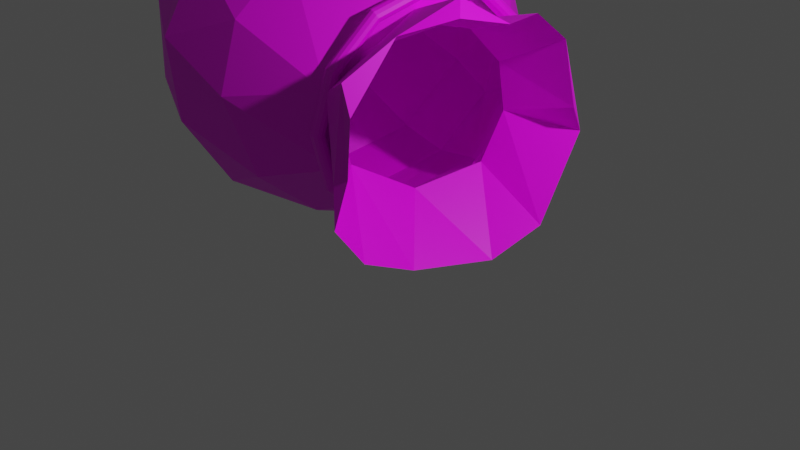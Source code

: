 # Source: sack.blend  (saved by Blender 3.3.6; exported with 4.5.12 LTS)
import bpy
from mathutils import Matrix  # noqa: F401  (used for matrix-valued properties, if any)

bpy.ops.wm.read_factory_settings(use_empty=True)
scene = bpy.context.scene
scene.name = 'Scene'

# ---- collections
col_collection = bpy.data.collections.new('Collection'); scene.collection.children.link(col_collection)

# ---- images (referenced by path relative to the original .blend; pixels are not part of the script)
import os
ASSET_DIR = os.environ.get("B2B_ASSET_DIR", "")  # directory of the original .blend (textures are referenced by path, not embedded)
HERE = os.path.dirname(os.path.abspath(__file__))  # packed textures are extracted next to this script under _unpacked/

def load_image(name, relpath, width, height, colorspace="sRGB"):
    """Load a texture the original file referenced (path relative to the .blend, or extracted next to this script)."""
    p = next((c for c in (os.path.join(HERE, relpath), os.path.join(ASSET_DIR, relpath)) if relpath and os.path.exists(c)), "")
    if p:
        img = bpy.data.images.load(p, check_existing=True)
        img.name = name
    else:  # same state as the original file: an image datablock whose file is absent (Cycles renders it pink)
        img = bpy.data.images.new(name, width, height)
        img.source = "FILE"
        img.filepath = "//" + (relpath or name)
    img.colorspace_settings.name = colorspace
    return img
img_lightbrown_png = load_image('lightBrown.png', 'lightBrown.png', 1024, 1024, 'sRGB')
img_wall_png = load_image('wall.png', 'wall.png', 1024, 1024, 'sRGB')

# ---- materials (node trees are filled in below, after node groups)
mat_material_001 = bpy.data.materials.new('Material.001')
mat_material_001.use_transparent_shadow = False
mat_material_002 = bpy.data.materials.new('Material.002')
mat_material_002.use_transparent_shadow = False

# ---- material node trees
mat_material_001.use_nodes = True; mat_material_001.node_tree.nodes.clear()
_N = mat_material_001.node_tree.nodes; _L = mat_material_001.node_tree.links
n0 = _N.new('ShaderNodeBsdfPrincipled'); n0.name = 'Principled BSDF'; n0.location = (10, 300)
n0.distribution = 'GGX'
n0.subsurface_method = 'RANDOM_WALK_SKIN'
n0.inputs[3].default_value = 1.45
n0.inputs[27].default_value = (0.0, 0.0, 0.0, 1.0)
n0.inputs[28].default_value = 1.0
n1 = _N.new('ShaderNodeOutputMaterial'); n1.name = 'Material Output'; n1.location = (300, 300)
n2 = _N.new('ShaderNodeTexImage'); n2.name = 'Image Texture'; n2.location = (-389, 107)
n2.image = img_lightbrown_png
_L.new(n0.outputs[0], n1.inputs[0])
_L.new(n2.outputs[0], n0.inputs[0])
n1.is_active_output = True
mat_material_002.use_nodes = True; mat_material_002.node_tree.nodes.clear()
_N = mat_material_002.node_tree.nodes; _L = mat_material_002.node_tree.links
n0 = _N.new('ShaderNodeBsdfPrincipled'); n0.name = 'Principled BSDF'; n0.location = (10, 300)
n0.distribution = 'GGX'
n0.subsurface_method = 'RANDOM_WALK_SKIN'
n0.inputs[3].default_value = 1.45
n0.inputs[27].default_value = (0.0, 0.0, 0.0, 1.0)
n0.inputs[28].default_value = 1.0
n1 = _N.new('ShaderNodeOutputMaterial'); n1.name = 'Material Output'; n1.location = (300, 300)
n2 = _N.new('ShaderNodeTexImage'); n2.name = 'Image Texture'; n2.location = (-320, 125)
n2.image = img_wall_png
_L.new(n0.outputs[0], n1.inputs[0])
_L.new(n2.outputs[0], n0.inputs[0])
n1.is_active_output = True

# ---- world
world_world = bpy.data.worlds.new('World'); scene.world = world_world
world_world.use_nodes = True; world_world.node_tree.nodes.clear()
_N = world_world.node_tree.nodes; _L = world_world.node_tree.links
n0 = _N.new('ShaderNodeOutputWorld'); n0.name = 'World Output'; n0.location = (300, 300)
n1 = _N.new('ShaderNodeBackground'); n1.name = 'Background'; n1.location = (10, 300)
n1.inputs[0].default_value = (0.05088, 0.05088, 0.05088, 1.0)
_L.new(n1.outputs[0], n0.inputs[0])
n0.is_active_output = True
world_world.color = (0.05088, 0.05088, 0.05088)
world_world.use_sun_shadow = False
world_world.sun_shadow_jitter_overblur = 0.0

# ---- cameras
cam_camera = bpy.data.cameras.new('Camera')
cam_camera.clip_end = 100.0
cam_camera.ortho_scale = 7.314

# ---- lights
light_light = bpy.data.lights.new('Light', 'POINT')
light_light.transmission_factor = 0.0
light_light.energy = 1000.0
light_light.shadow_soft_size = 0.1
light_light.shadow_maximum_resolution = 0.006
light_light.use_absolute_resolution = True

# ---- meshes
me_cylinder = bpy.data.meshes.new('Cylinder')
me_cylinder.from_pydata([(2.542e-09, 0.79, -0.9978), (-6.877e-09, 1.264, 0.9849), (0.1541, 0.7748, -0.9824), (0.2465, 1.239, 0.9849), (0.3023, 0.7299, -0.9824), (0.4836, 1.168, 0.9849), (0.4389, 0.6569, -0.9824), (0.7021, 1.051, 0.9849), (0.5586, 0.5586, -0.9824), (0.8936, 0.8936, 0.9849), (0.6569, 0.4389, -0.9824), (1.051, 0.7021, 0.9849), (0.7299, 0.3023, -0.9824), (1.168, 0.4836, 0.9849), (0.7748, 0.1541, -0.9824), (1.239, 0.2465, 0.9849), (0.79, 3.129e-09, -0.9824), (1.264, -3.93e-09, 0.9849), (0.7748, -0.1541, -0.9824), (1.239, -0.2465, 0.9849), (0.7299, -0.3023, -0.9824), (1.168, -0.4836, 0.9849), (0.6569, -0.4389, -0.9824), (1.051, -0.7021, 0.9849), (0.5586, -0.5586, -0.9824), (0.8936, -0.8936, 0.9849), (0.4389, -0.6569, -0.9824), (0.7021, -1.051, 0.9849), (0.3023, -0.7299, -0.9824), (0.4836, -1.168, 0.9849), (0.1541, -0.7748, -0.9824), (0.2465, -1.239, 0.9849), (2.542e-09, -0.79, -0.9824), (-6.877e-09, -1.264, 0.9849), (-0.1541, -0.7748, -0.9824), (-0.2465, -1.239, 0.9849), (-0.3023, -0.7299, -0.9978), (-0.4836, -1.168, 0.9849), (-0.4389, -0.6569, -0.9978), (-0.7021, -1.051, 0.9849), (-0.5586, -0.5586, -0.9978), (-0.8936, -0.8936, 0.9849), (-0.6569, -0.4389, -0.9978), (-1.051, -0.7021, 0.9849), (-0.7299, -0.3023, -0.9978), (-1.168, -0.4836, 0.9849), (-0.7748, -0.1541, -0.9978), (-1.239, -0.2465, 0.9849), (-0.79, 3.129e-09, -0.9978), (-1.264, -3.93e-09, 0.9849), (-0.7748, 0.1541, -0.9978), (-1.239, 0.2465, 0.9849), (-0.7299, 0.3023, -0.9978), (-1.168, 0.4836, 0.9849), (-0.6569, 0.4389, -0.9978), (-1.051, 0.7021, 0.9849), (-0.5586, 0.5586, -0.9978), (-0.8936, 0.8936, 0.9849), (-0.4389, 0.6569, -0.9978), (-0.7021, 1.051, 0.9849), (-0.3023, 0.7299, -0.9978), (-0.4836, 1.168, 0.9849), (-0.1541, 0.7748, -0.9978), (-0.2465, 1.239, 0.9849), (-2.932e-09, 1.242, -0.6016), (-5.587e-09, 1.461, -0.2014), (-5.219e-09, 1.431, 0.2003), (1.175e-09, 0.9149, 0.5996), (0.1785, 0.8973, 0.5922), (0.2792, 1.404, 0.1985), (0.2851, 1.433, -0.1931), (0.2423, 1.218, -0.586), (0.3501, 0.8452, 0.5922), (0.5477, 1.322, 0.1985), (0.5593, 1.35, -0.1931), (0.4754, 1.148, -0.586), (0.5083, 0.7607, 0.5922), (0.7951, 1.19, 0.1985), (0.812, 1.215, -0.1931), (0.6901, 1.033, -0.586), (0.6469, 0.6469, 0.5922), (1.012, 1.012, 0.1985), (1.033, 1.033, -0.1931), (0.8784, 0.8784, -0.586), (0.7607, 0.5083, 0.5922), (1.19, 0.7951, 0.1985), (1.215, 0.812, -0.1931), (1.033, 0.6901, -0.586), (0.8452, 0.3501, 0.5922), (1.322, 0.5477, 0.1985), (1.35, 0.5593, -0.1931), (1.148, 0.4754, -0.586), (0.8973, 0.1785, 0.5922), (1.404, 0.2792, 0.1985), (1.433, 0.2851, -0.1931), (1.218, 0.2423, -0.586), (0.9149, -1.037e-09, 0.5922), (1.431, -6.424e-09, 0.1985), (1.461, -6.877e-09, -0.1931), (1.242, -3.609e-09, -0.586), (0.8973, -0.1785, 0.5922), (1.404, -0.2792, 0.1985), (1.433, -0.2851, -0.1931), (1.218, -0.2423, -0.586), (0.8452, -0.3501, 0.5922), (1.322, -0.5477, 0.1985), (1.35, -0.5593, -0.1931), (1.148, -0.4754, -0.586), (0.7607, -0.5083, 0.5922), (1.19, -0.7951, 0.1985), (1.215, -0.812, -0.1931), (1.033, -0.6901, -0.586), (0.6469, -0.6469, 0.5922), (1.012, -1.012, 0.1985), (1.033, -1.033, -0.1931), (0.8784, -0.8784, -0.586), (0.5083, -0.7607, 0.5922), (0.7951, -1.19, 0.1985), (0.812, -1.215, -0.1931), (0.6901, -1.033, -0.586), (0.3501, -0.8452, 0.5922), (0.5477, -1.322, 0.1985), (0.5593, -1.35, -0.1931), (0.4754, -1.148, -0.586), (0.1785, -0.8973, 0.5922), (0.2792, -1.404, 0.1985), (0.2851, -1.433, -0.1931), (0.2423, -1.218, -0.586), (1.175e-09, -0.9149, 0.5922), (-5.219e-09, -1.431, 0.1985), (-5.587e-09, -1.461, -0.1931), (-2.932e-09, -1.242, -0.586), (-0.1785, -0.8973, 0.5922), (-0.2792, -1.404, 0.1985), (-0.2851, -1.433, -0.1931), (-0.2423, -1.218, -0.586), (-0.3501, -0.8452, 0.5996), (-0.5477, -1.322, 0.2003), (-0.5593, -1.35, -0.2014), (-0.4754, -1.148, -0.6016), (-0.5083, -0.7607, 0.5996), (-0.7951, -1.19, 0.2003), (-0.812, -1.215, -0.2014), (-0.6901, -1.033, -0.6016), (-0.6469, -0.6469, 0.5996), (-1.012, -1.012, 0.2003), (-1.033, -1.033, -0.2014), (-0.8784, -0.8784, -0.6016), (-0.7607, -0.5083, 0.5996), (-1.19, -0.7951, 0.2003), (-1.215, -0.812, -0.2014), (-1.033, -0.6901, -0.6016), (-0.8452, -0.3501, 0.5996), (-1.322, -0.5477, 0.2003), (-1.35, -0.5593, -0.2014), (-1.148, -0.4754, -0.6016), (-0.8973, -0.1785, 0.5996), (-1.404, -0.2792, 0.2003), (-1.433, -0.2851, -0.2014), (-1.218, -0.2423, -0.6016), (-0.9149, -1.037e-09, 0.5996), (-1.431, -6.424e-09, 0.2003), (-1.461, -6.877e-09, -0.2014), (-1.242, -3.609e-09, -0.6016), (-0.8973, 0.1785, 0.5996), (-1.404, 0.2792, 0.2003), (-1.433, 0.2851, -0.2014), (-1.218, 0.2423, -0.6016), (-0.8452, 0.3501, 0.5996), (-1.322, 0.5477, 0.2003), (-1.35, 0.5593, -0.2014), (-1.148, 0.4754, -0.6016), (-0.7607, 0.5083, 0.5996), (-1.19, 0.7951, 0.2003), (-1.215, 0.812, -0.2014), (-1.033, 0.6901, -0.6016), (-0.6469, 0.6469, 0.5996), (-1.012, 1.012, 0.2003), (-1.033, 1.033, -0.2014), (-0.8784, 0.8784, -0.6016), (-0.5083, 0.7607, 0.5996), (-0.7951, 1.19, 0.2003), (-0.812, 1.215, -0.2014), (-0.6901, 1.033, -0.6016), (-0.3501, 0.8452, 0.5996), (-0.5477, 1.322, 0.2003), (-0.5593, 1.35, -0.2014), (-0.4754, 1.148, -0.6016), (-0.1785, 0.8973, 0.5996), (-0.2792, 1.404, 0.2003), (-0.2851, 1.433, -0.2014), (-0.2423, 1.218, -0.6016)], [], [(67, 1, 3, 68), (68, 3, 5, 72), (72, 5, 7, 76), (76, 7, 9, 80), (80, 9, 11, 84), (84, 11, 13, 88), (88, 13, 15, 92), (92, 15, 17, 96), (96, 17, 19, 100), (100, 19, 21, 104), (104, 21, 23, 108), (108, 23, 25, 112), (112, 25, 27, 116), (116, 27, 29, 120), (120, 29, 31, 124), (124, 31, 33, 128), (128, 33, 35, 132), (132, 35, 37, 136), (136, 37, 39, 140), (140, 39, 41, 144), (144, 41, 43, 148), (148, 43, 45, 152), (152, 45, 47, 156), (156, 47, 49, 160), (160, 49, 51, 164), (164, 51, 53, 168), (168, 53, 55, 172), (172, 55, 57, 176), (176, 57, 59, 180), (180, 59, 61, 184), (3, 1, 63, 61, 59, 57, 55, 53, 51, 49, 47, 45, 43, 41, 39, 37, 35, 33, 31, 29, 27, 25, 23, 21, 19, 17, 15, 13, 11, 9, 7, 5), (184, 61, 63, 188), (188, 63, 1, 67), (0, 2, 4, 6, 8, 10, 12, 14, 16, 18, 20, 22, 24, 26, 28, 30, 32, 34, 36, 38, 40, 42, 44, 46, 48, 50, 52, 54, 56, 58, 60, 62), (62, 191, 64, 0), (191, 190, 65, 64), (190, 189, 66, 65), (189, 188, 67, 66), (60, 187, 191, 62), (187, 186, 190, 191), (186, 185, 189, 190), (185, 184, 188, 189), (58, 183, 187, 60), (183, 182, 186, 187), (182, 181, 185, 186), (181, 180, 184, 185), (56, 179, 183, 58), (179, 178, 182, 183), (178, 177, 181, 182), (177, 176, 180, 181), (54, 175, 179, 56), (175, 174, 178, 179), (174, 173, 177, 178), (173, 172, 176, 177), (52, 171, 175, 54), (171, 170, 174, 175), (170, 169, 173, 174), (169, 168, 172, 173), (50, 167, 171, 52), (167, 166, 170, 171), (166, 165, 169, 170), (165, 164, 168, 169), (48, 163, 167, 50), (163, 162, 166, 167), (162, 161, 165, 166), (161, 160, 164, 165), (46, 159, 163, 48), (159, 158, 162, 163), (158, 157, 161, 162), (157, 156, 160, 161), (44, 155, 159, 46), (155, 154, 158, 159), (154, 153, 157, 158), (153, 152, 156, 157), (42, 151, 155, 44), (151, 150, 154, 155), (150, 149, 153, 154), (149, 148, 152, 153), (40, 147, 151, 42), (147, 146, 150, 151), (146, 145, 149, 150), (145, 144, 148, 149), (38, 143, 147, 40), (143, 142, 146, 147), (142, 141, 145, 146), (141, 140, 144, 145), (36, 139, 143, 38), (139, 138, 142, 143), (138, 137, 141, 142), (137, 136, 140, 141), (34, 135, 139, 36), (135, 134, 138, 139), (134, 133, 137, 138), (133, 132, 136, 137), (32, 131, 135, 34), (131, 130, 134, 135), (130, 129, 133, 134), (129, 128, 132, 133), (30, 127, 131, 32), (127, 126, 130, 131), (126, 125, 129, 130), (125, 124, 128, 129), (28, 123, 127, 30), (123, 122, 126, 127), (122, 121, 125, 126), (121, 120, 124, 125), (26, 119, 123, 28), (119, 118, 122, 123), (118, 117, 121, 122), (117, 116, 120, 121), (24, 115, 119, 26), (115, 114, 118, 119), (114, 113, 117, 118), (113, 112, 116, 117), (22, 111, 115, 24), (111, 110, 114, 115), (110, 109, 113, 114), (109, 108, 112, 113), (20, 107, 111, 22), (107, 106, 110, 111), (106, 105, 109, 110), (105, 104, 108, 109), (18, 103, 107, 20), (103, 102, 106, 107), (102, 101, 105, 106), (101, 100, 104, 105), (16, 99, 103, 18), (99, 98, 102, 103), (98, 97, 101, 102), (97, 96, 100, 101), (14, 95, 99, 16), (95, 94, 98, 99), (94, 93, 97, 98), (93, 92, 96, 97), (12, 91, 95, 14), (91, 90, 94, 95), (90, 89, 93, 94), (89, 88, 92, 93), (10, 87, 91, 12), (87, 86, 90, 91), (86, 85, 89, 90), (85, 84, 88, 89), (8, 83, 87, 10), (83, 82, 86, 87), (82, 81, 85, 86), (81, 80, 84, 85), (6, 79, 83, 8), (79, 78, 82, 83), (78, 77, 81, 82), (77, 76, 80, 81), (4, 75, 79, 6), (75, 74, 78, 79), (74, 73, 77, 78), (73, 72, 76, 77), (2, 71, 75, 4), (71, 70, 74, 75), (70, 69, 73, 74), (69, 68, 72, 73), (0, 64, 71, 2), (64, 65, 70, 71), (65, 66, 69, 70), (66, 67, 68, 69)])
_uv = me_cylinder.uv_layers.new(name='UVMap')
_uv.uv.foreach_set('vector', [1.0, 0.9, 1.0, 1.0, 0.9688, 1.0, 0.9688, 0.9, 0.9688, 0.9, 0.9688, 1.0, 0.9375, 1.0, 0.9375, 0.9, 0.9375, 0.9, 0.9375, 1.0, 0.9062, 1.0, 0.9062, 0.9, 0.9062, 0.9, 0.9062, 1.0, 0.875, 1.0, 0.875, 0.9, 0.875, 0.9, 0.875, 1.0, 0.8438, 1.0, 0.8438, 0.9, 0.8438, 0.9, 0.8438, 1.0, 0.8125, 1.0, 0.8125, 0.9, 0.8125, 0.9, 0.8125, 1.0, 0.7812, 1.0, 0.7812, 0.9, 0.7812, 0.9, 0.7812, 1.0, 0.75, 1.0, 0.75, 0.9, 0.75, 0.9, 0.75, 1.0, 0.7188, 1.0, 0.7188, 0.9, 0.7188, 0.9, 0.7188, 1.0, 0.6875, 1.0, 0.6875, 0.9, 0.6875, 0.9, 0.6875, 1.0, 0.6562, 1.0, 0.6563, 0.9, 0.6563, 0.9, 0.6562, 1.0, 0.625, 1.0, 0.625, 0.9, 0.625, 0.9, 0.625, 1.0, 0.5938, 1.0, 0.5938, 0.9, 0.5938, 0.9, 0.5938, 1.0, 0.5625, 1.0, 0.5625, 0.9, 0.5625, 0.9, 0.5625, 1.0, 0.5312, 1.0, 0.5312, 0.9, 0.5312, 0.9, 0.5312, 1.0, 0.5, 1.0, 0.5, 0.9, 0.5, 0.9, 0.5, 1.0, 0.4688, 1.0, 0.4688, 0.9, 0.4688, 0.9, 0.4688, 1.0, 0.4375, 1.0, 0.4375, 0.9, 0.4375, 0.9, 0.4375, 1.0, 0.4062, 1.0, 0.4063, 0.9, 0.4063, 0.9, 0.4062, 1.0, 0.375, 1.0, 0.375, 0.9, 0.375, 0.9, 0.375, 1.0, 0.3438, 1.0, 0.3438, 0.9, 0.3438, 0.9, 0.3438, 1.0, 0.3125, 1.0, 0.3125, 0.9, 0.3125, 0.9, 0.3125, 1.0, 0.2812, 1.0, 0.2812, 0.9, 0.2812, 0.9, 0.2812, 1.0, 0.25, 1.0, 0.25, 0.9, 0.25, 0.9, 0.25, 1.0, 0.2188, 1.0, 0.2188, 0.9, 0.2188, 0.9, 0.2188, 1.0, 0.1875, 1.0, 0.1875, 0.9, 0.1875, 0.9, 0.1875, 1.0, 0.1562, 1.0, 0.1562, 0.9, 0.1562, 0.9, 0.1562, 1.0, 0.125, 1.0, 0.125, 0.9, 0.125, 0.9, 0.125, 1.0, 0.09375, 1.0, 0.09375, 0.9, 0.09375, 0.9, 0.09375, 1.0, 0.0625, 1.0, 0.0625, 0.9, 0.2968, 0.4854, 0.25, 0.49, 0.2032, 0.4854, 0.1582, 0.4717, 0.1167, 0.4496, 0.08029, 0.4197, 0.05045, 0.3833, 0.02827, 0.3418, 0.01461, 0.2968, 0.01, 0.25, 0.01461, 0.2032, 0.02827, 0.1582, 0.05045, 0.1167, 0.08029, 0.08029, 0.1167, 0.05045, 0.1582, 0.02827, 0.2032, 0.01461, 0.25, 0.01, 0.2968, 0.01461, 0.3418, 0.02827, 0.3833, 0.05045, 0.4197, 0.08029, 0.4496, 0.1167, 0.4717, 0.1582, 0.4854, 0.2032, 0.49, 0.25, 0.4854, 0.2968, 0.4717, 0.3418, 0.4496, 0.3833, 0.4197, 0.4197, 0.3833, 0.4496, 0.3418, 0.4717, 0.0625, 0.9, 0.0625, 1.0, 0.03125, 1.0, 0.03125, 0.9, 0.03125, 0.9, 0.03125, 1.0, 0.0, 1.0, 0.0, 0.9, 0.75, 0.49, 0.7968, 0.4854, 0.8418, 0.4717, 0.8833, 0.4496, 0.9197, 0.4197, 0.9496, 0.3833, 0.9717, 0.3418, 0.9854, 0.2968, 0.99, 0.25, 0.9854, 0.2032, 0.9717, 0.1582, 0.9496, 0.1167, 0.9197, 0.08029, 0.8833, 0.05045, 0.8418, 0.02827, 0.7968, 0.01461, 0.75, 0.01, 0.7032, 0.01461, 0.6582, 0.02827, 0.6167, 0.05045, 0.5803, 0.08029, 0.5504, 0.1167, 0.5283, 0.1582, 0.5146, 0.2032, 0.51, 0.25, 0.5146, 0.2968, 0.5283, 0.3418, 0.5504, 0.3833, 0.5803, 0.4197, 0.6167, 0.4496, 0.6582, 0.4717, 0.7032, 0.4854, 0.03125, 0.5, 0.03125, 0.6, 0.0, 0.6, 0.0, 0.5, 0.03125, 0.6, 0.03125, 0.7, 0.0, 0.7, 0.0, 0.6, 0.03125, 0.7, 0.03125, 0.8, 0.0, 0.8, 0.0, 0.7, 0.03125, 0.8, 0.03125, 0.9, 0.0, 0.9, 0.0, 0.8, 0.0625, 0.5, 0.0625, 0.6, 0.03125, 0.6, 0.03125, 0.5, 0.0625, 0.6, 0.0625, 0.7, 0.03125, 0.7, 0.03125, 0.6, 0.0625, 0.7, 0.0625, 0.8, 0.03125, 0.8, 0.03125, 0.7, 0.0625, 0.8, 0.0625, 0.9, 0.03125, 0.9, 0.03125, 0.8, 0.09375, 0.5, 0.09375, 0.6, 0.0625, 0.6, 0.0625, 0.5, 0.09375, 0.6, 0.09375, 0.7, 0.0625, 0.7, 0.0625, 0.6, 0.09375, 0.7, 0.09375, 0.8, 0.0625, 0.8, 0.0625, 0.7, 0.09375, 0.8, 0.09375, 0.9, 0.0625, 0.9, 0.0625, 0.8, 0.125, 0.5, 0.125, 0.6, 0.09375, 0.6, 0.09375, 0.5, 0.125, 0.6, 0.125, 0.7, 0.09375, 0.7, 0.09375, 0.6, 0.125, 0.7, 0.125, 0.8, 0.09375, 0.8, 0.09375, 0.7, 0.125, 0.8, 0.125, 0.9, 0.09375, 0.9, 0.09375, 0.8, 0.1562, 0.5, 0.1562, 0.6, 0.125, 0.6, 0.125, 0.5, 0.1562, 0.6, 0.1562, 0.7, 0.125, 0.7, 0.125, 0.6, 0.1562, 0.7, 0.1562, 0.8, 0.125, 0.8, 0.125, 0.7, 0.1562, 0.8, 0.1562, 0.9, 0.125, 0.9, 0.125, 0.8, 0.1875, 0.5, 0.1875, 0.6, 0.1562, 0.6, 0.1562, 0.5, 0.1875, 0.6, 0.1875, 0.7, 0.1562, 0.7, 0.1562, 0.6, 0.1875, 0.7, 0.1875, 0.8, 0.1562, 0.8, 0.1562, 0.7, 0.1875, 0.8, 0.1875, 0.9, 0.1562, 0.9, 0.1562, 0.8, 0.2188, 0.5, 0.2188, 0.6, 0.1875, 0.6, 0.1875, 0.5, 0.2188, 0.6, 0.2188, 0.7, 0.1875, 0.7, 0.1875, 0.6, 0.2188, 0.7, 0.2188, 0.8, 0.1875, 0.8, 0.1875, 0.7, 0.2188, 0.8, 0.2188, 0.9, 0.1875, 0.9, 0.1875, 0.8, 0.25, 0.5, 0.25, 0.6, 0.2188, 0.6, 0.2188, 0.5, 0.25, 0.6, 0.25, 0.7, 0.2188, 0.7, 0.2188, 0.6, 0.25, 0.7, 0.25, 0.8, 0.2188, 0.8, 0.2188, 0.7, 0.25, 0.8, 0.25, 0.9, 0.2188, 0.9, 0.2188, 0.8, 0.2812, 0.5, 0.2812, 0.6, 0.25, 0.6, 0.25, 0.5, 0.2812, 0.6, 0.2812, 0.7, 0.25, 0.7, 0.25, 0.6, 0.2812, 0.7, 0.2812, 0.8, 0.25, 0.8, 0.25, 0.7, 0.2812, 0.8, 0.2812, 0.9, 0.25, 0.9, 0.25, 0.8, 0.3125, 0.5, 0.3125, 0.6, 0.2812, 0.6, 0.2812, 0.5, 0.3125, 0.6, 0.3125, 0.7, 0.2812, 0.7, 0.2812, 0.6, 0.3125, 0.7, 0.3125, 0.8, 0.2812, 0.8, 0.2812, 0.7, 0.3125, 0.8, 0.3125, 0.9, 0.2812, 0.9, 0.2812, 0.8, 0.3438, 0.5, 0.3438, 0.6, 0.3125, 0.6, 0.3125, 0.5, 0.3438, 0.6, 0.3438, 0.7, 0.3125, 0.7, 0.3125, 0.6, 0.3438, 0.7, 0.3438, 0.8, 0.3125, 0.8, 0.3125, 0.7, 0.3438, 0.8, 0.3438, 0.9, 0.3125, 0.9, 0.3125, 0.8, 0.375, 0.5, 0.375, 0.6, 0.3438, 0.6, 0.3438, 0.5, 0.375, 0.6, 0.375, 0.7, 0.3438, 0.7, 0.3438, 0.6, 0.375, 0.7, 0.375, 0.8, 0.3438, 0.8, 0.3438, 0.7, 0.375, 0.8, 0.375, 0.9, 0.3438, 0.9, 0.3438, 0.8, 0.4062, 0.5, 0.4062, 0.6, 0.375, 0.6, 0.375, 0.5, 0.4062, 0.6, 0.4062, 0.7, 0.375, 0.7, 0.375, 0.6, 0.4062, 0.7, 0.4063, 0.8, 0.375, 0.8, 0.375, 0.7, 0.4063, 0.8, 0.4063, 0.9, 0.375, 0.9, 0.375, 0.8, 0.4375, 0.5, 0.4375, 0.6, 0.4062, 0.6, 0.4062, 0.5, 0.4375, 0.6, 0.4375, 0.7, 0.4062, 0.7, 0.4062, 0.6, 0.4375, 0.7, 0.4375, 0.8, 0.4063, 0.8, 0.4062, 0.7, 0.4375, 0.8, 0.4375, 0.9, 0.4063, 0.9, 0.4063, 0.8, 0.4688, 0.5, 0.4688, 0.6, 0.4375, 0.6, 0.4375, 0.5, 0.4688, 0.6, 0.4687, 0.7, 0.4375, 0.7, 0.4375, 0.6, 0.4687, 0.7, 0.4688, 0.8, 0.4375, 0.8, 0.4375, 0.7, 0.4688, 0.8, 0.4688, 0.9, 0.4375, 0.9, 0.4375, 0.8, 0.5, 0.5, 0.5, 0.6, 0.4688, 0.6, 0.4688, 0.5, 0.5, 0.6, 0.5, 0.7, 0.4687, 0.7, 0.4688, 0.6, 0.5, 0.7, 0.5, 0.8, 0.4688, 0.8, 0.4687, 0.7, 0.5, 0.8, 0.5, 0.9, 0.4688, 0.9, 0.4688, 0.8, 0.5312, 0.5, 0.5312, 0.6, 0.5, 0.6, 0.5, 0.5, 0.5312, 0.6, 0.5312, 0.7, 0.5, 0.7, 0.5, 0.6, 0.5312, 0.7, 0.5312, 0.8, 0.5, 0.8, 0.5, 0.7, 0.5312, 0.8, 0.5312, 0.9, 0.5, 0.9, 0.5, 0.8, 0.5625, 0.5, 0.5625, 0.6, 0.5312, 0.6, 0.5312, 0.5, 0.5625, 0.6, 0.5625, 0.7, 0.5312, 0.7, 0.5312, 0.6, 0.5625, 0.7, 0.5625, 0.8, 0.5312, 0.8, 0.5312, 0.7, 0.5625, 0.8, 0.5625, 0.9, 0.5312, 0.9, 0.5312, 0.8, 0.5938, 0.5, 0.5938, 0.6, 0.5625, 0.6, 0.5625, 0.5, 0.5938, 0.6, 0.5938, 0.7, 0.5625, 0.7, 0.5625, 0.6, 0.5938, 0.7, 0.5938, 0.8, 0.5625, 0.8, 0.5625, 0.7, 0.5938, 0.8, 0.5938, 0.9, 0.5625, 0.9, 0.5625, 0.8, 0.625, 0.5, 0.625, 0.6, 0.5938, 0.6, 0.5938, 0.5, 0.625, 0.6, 0.625, 0.7, 0.5938, 0.7, 0.5938, 0.6, 0.625, 0.7, 0.625, 0.8, 0.5938, 0.8, 0.5938, 0.7, 0.625, 0.8, 0.625, 0.9, 0.5938, 0.9, 0.5938, 0.8, 0.6562, 0.5, 0.6562, 0.6, 0.625, 0.6, 0.625, 0.5, 0.6562, 0.6, 0.6562, 0.7, 0.625, 0.7, 0.625, 0.6, 0.6562, 0.7, 0.6563, 0.8, 0.625, 0.8, 0.625, 0.7, 0.6563, 0.8, 0.6563, 0.9, 0.625, 0.9, 0.625, 0.8, 0.6875, 0.5, 0.6875, 0.6, 0.6562, 0.6, 0.6562, 0.5, 0.6875, 0.6, 0.6875, 0.7, 0.6562, 0.7, 0.6562, 0.6, 0.6875, 0.7, 0.6875, 0.8, 0.6563, 0.8, 0.6562, 0.7, 0.6875, 0.8, 0.6875, 0.9, 0.6563, 0.9, 0.6563, 0.8, 0.7188, 0.5, 0.7188, 0.6, 0.6875, 0.6, 0.6875, 0.5, 0.7188, 0.6, 0.7188, 0.7, 0.6875, 0.7, 0.6875, 0.6, 0.7188, 0.7, 0.7188, 0.8, 0.6875, 0.8, 0.6875, 0.7, 0.7188, 0.8, 0.7188, 0.9, 0.6875, 0.9, 0.6875, 0.8, 0.75, 0.5, 0.75, 0.6, 0.7188, 0.6, 0.7188, 0.5, 0.75, 0.6, 0.75, 0.7, 0.7188, 0.7, 0.7188, 0.6, 0.75, 0.7, 0.75, 0.8, 0.7188, 0.8, 0.7188, 0.7, 0.75, 0.8, 0.75, 0.9, 0.7188, 0.9, 0.7188, 0.8, 0.7812, 0.5, 0.7812, 0.6, 0.75, 0.6, 0.75, 0.5, 0.7812, 0.6, 0.7812, 0.7, 0.75, 0.7, 0.75, 0.6, 0.7812, 0.7, 0.7812, 0.8, 0.75, 0.8, 0.75, 0.7, 0.7812, 0.8, 0.7812, 0.9, 0.75, 0.9, 0.75, 0.8, 0.8125, 0.5, 0.8125, 0.6, 0.7812, 0.6, 0.7812, 0.5, 0.8125, 0.6, 0.8125, 0.7, 0.7812, 0.7, 0.7812, 0.6, 0.8125, 0.7, 0.8125, 0.8, 0.7812, 0.8, 0.7812, 0.7, 0.8125, 0.8, 0.8125, 0.9, 0.7812, 0.9, 0.7812, 0.8, 0.8438, 0.5, 0.8438, 0.6, 0.8125, 0.6, 0.8125, 0.5, 0.8438, 0.6, 0.8437, 0.7, 0.8125, 0.7, 0.8125, 0.6, 0.8437, 0.7, 0.8438, 0.8, 0.8125, 0.8, 0.8125, 0.7, 0.8438, 0.8, 0.8438, 0.9, 0.8125, 0.9, 0.8125, 0.8, 0.875, 0.5, 0.875, 0.6, 0.8438, 0.6, 0.8438, 0.5, 0.875, 0.6, 0.875, 0.7, 0.8437, 0.7, 0.8438, 0.6, 0.875, 0.7, 0.875, 0.8, 0.8438, 0.8, 0.8437, 0.7, 0.875, 0.8, 0.875, 0.9, 0.8438, 0.9, 0.8438, 0.8, 0.9062, 0.5, 0.9062, 0.6, 0.875, 0.6, 0.875, 0.5, 0.9062, 0.6, 0.9062, 0.7, 0.875, 0.7, 0.875, 0.6, 0.9062, 0.7, 0.9062, 0.8, 0.875, 0.8, 0.875, 0.7, 0.9062, 0.8, 0.9062, 0.9, 0.875, 0.9, 0.875, 0.8, 0.9375, 0.5, 0.9375, 0.6, 0.9062, 0.6, 0.9062, 0.5, 0.9375, 0.6, 0.9375, 0.7, 0.9062, 0.7, 0.9062, 0.6, 0.9375, 0.7, 0.9375, 0.8, 0.9062, 0.8, 0.9062, 0.7, 0.9375, 0.8, 0.9375, 0.9, 0.9062, 0.9, 0.9062, 0.8, 0.9688, 0.5, 0.9688, 0.6, 0.9375, 0.6, 0.9375, 0.5, 0.9688, 0.6, 0.9688, 0.7, 0.9375, 0.7, 0.9375, 0.6, 0.9688, 0.7, 0.9688, 0.8, 0.9375, 0.8, 0.9375, 0.7, 0.9688, 0.8, 0.9688, 0.9, 0.9375, 0.9, 0.9375, 0.8, 1.0, 0.5, 1.0, 0.6, 0.9688, 0.6, 0.9688, 0.5, 1.0, 0.6, 1.0, 0.7, 0.9688, 0.7, 0.9688, 0.6, 1.0, 0.7, 1.0, 0.8, 0.9688, 0.8, 0.9688, 0.7, 1.0, 0.8, 1.0, 0.9, 0.9688, 0.9, 0.9688, 0.8])
me_cylinder.update()
me_cylinder_001 = bpy.data.meshes.new('Cylinder.001')
me_cylinder_001.from_pydata([(0.0, 1.0, -1.0), (-0.004884, 1.066, 0.9594), (0.1951, 0.9808, -1.0), (0.1902, 1.047, 0.9594), (0.3827, 0.9239, -1.0), (0.4476, 0.9856, 0.898), (0.5556, 0.8315, -1.0), (0.6624, 0.8171, 0.9253), (0.7071, 0.7071, -1.0), (0.78, 0.6632, 0.9513), (0.8315, 0.5556, -1.0), (0.9383, 0.5412, 0.9253), (0.9239, 0.3827, -1.0), (1.031, 0.3683, 0.9253), (0.9808, 0.1951, -1.0), (0.9808, 0.1951, 0.9534), (1.0, 0.0, -1.0), (1.0, 0.0, 0.9534), (0.9808, -0.1951, -1.0), (1.117, -0.1703, 0.9364), (0.9239, -0.3827, -1.0), (1.05, -0.3571, 0.9411), (0.8315, -0.5556, -1.0), (0.9681, -0.5308, 0.9364), (0.7071, -0.7071, -1.0), (0.7071, -0.7071, 0.9534), (0.5556, -0.8315, -1.0), (0.5053, -0.8864, 0.9033), (0.3827, -0.9239, -1.0), (0.3324, -0.9788, 0.9033), (0.1951, -0.9808, -1.0), (0.1916, -1.095, 0.8814), (0.0, -1.0, -1.0), (-0.05026, -1.055, 0.9033), (-0.1951, -0.9808, -1.0), (-0.2454, -1.036, 0.9033), (-0.3827, -0.9239, -1.0), (-0.5142, -1.021, 0.951), (-0.5556, -0.8315, -1.0), (-0.6871, -0.9286, 0.951), (-0.7071, -0.7071, -1.0), (-0.8387, -0.8043, 0.951), (-0.8315, -0.5556, -1.0), (-0.963, -0.6527, 0.951), (-0.9239, -0.3827, -1.0), (-1.03, -0.4298, 0.947), (-0.9808, -0.1951, -1.0), (-1.087, -0.2422, 0.947), (-1.0, 0.0, -1.0), (-1.182, -0.03799, 0.9144), (-0.9808, 0.1951, -1.0), (-1.154, 0.3243, 0.9798), (-0.9239, 0.3827, -1.0), (-1.097, 0.5119, 0.9798), (-0.8315, 0.5556, -1.0), (-1.005, 0.6848, 0.9798), (-0.7071, 0.7071, -1.0), (-0.8803, 0.8363, 0.9798), (-0.5556, 0.8315, -1.0), (-0.5556, 0.8315, 0.9534), (-0.3827, 0.9239, -1.0), (-0.3876, 0.99, 0.9594), (-0.1951, 0.9808, -1.0), (-0.2, 1.047, 0.9594), (2.015e-09, 1.491, -0.6608), (6.779e-10, 1.597, -0.2608), (3.643e-09, 1.353, 0.1392), (-2.794e-09, 0.8068, 0.5832), (0.1574, 0.7913, 0.5832), (0.2639, 1.327, 0.1392), (0.3116, 1.567, -0.2608), (0.2908, 1.462, -0.6608), (0.3088, 0.7454, 0.5832), (0.5176, 1.25, 0.1392), (0.6113, 1.476, -0.2608), (0.5704, 1.377, -0.6608), (0.4483, 0.6709, 0.5832), (0.7515, 1.125, 0.1392), (0.8875, 1.328, -0.2608), (0.8281, 1.239, -0.6608), (0.5705, 0.5705, 0.5832), (0.9565, 0.9565, 0.1392), (1.13, 1.13, -0.2608), (1.054, 1.054, -0.6608), (0.6709, 0.4483, 0.5832), (1.125, 0.7515, 0.1392), (1.328, 0.8875, -0.2608), (1.239, 0.8281, -0.6608), (0.7454, 0.3088, 0.5832), (1.25, 0.5176, 0.1392), (1.421, 0.6102, -0.2893), (1.377, 0.5704, -0.6608), (0.7913, 0.1574, 0.5832), (1.327, 0.2639, 0.1392), (1.512, 0.3105, -0.2893), (1.462, 0.2908, -0.6608), (0.8068, -2.445e-09, 0.5832), (1.353, 3.014e-09, 0.1392), (1.542, -0.001145, -0.2893), (1.491, 4.193e-09, -0.6608), (0.7913, -0.1574, 0.5832), (1.327, -0.2639, 0.1392), (1.567, -0.3116, -0.2608), (1.462, -0.2908, -0.6608), (0.7454, -0.3088, 0.5832), (1.25, -0.5176, 0.1392), (1.476, -0.6113, -0.2608), (1.377, -0.5704, -0.6608), (0.6709, -0.4483, 0.5832), (1.125, -0.7515, 0.1392), (1.328, -0.8875, -0.2608), (1.239, -0.8281, -0.6608), (0.5705, -0.5705, 0.5832), (0.9565, -0.9565, 0.1392), (1.13, -1.13, -0.2608), (1.054, -1.054, -0.6608), (0.4483, -0.6709, 0.5832), (0.7515, -1.125, 0.1392), (0.8875, -1.328, -0.2608), (0.8281, -1.239, -0.6608), (0.3088, -0.7454, 0.5832), (0.5176, -1.25, 0.1392), (0.6113, -1.476, -0.2608), (0.5704, -1.377, -0.6608), (0.1574, -0.7913, 0.5832), (0.2639, -1.327, 0.1392), (0.3116, -1.567, -0.2608), (0.2908, -1.462, -0.6608), (-2.794e-09, -0.8068, 0.5832), (3.643e-09, -1.353, 0.1392), (6.779e-10, -1.597, -0.2608), (2.015e-09, -1.491, -0.6608), (-0.1574, -0.7913, 0.5832), (-0.2639, -1.327, 0.1392), (-0.3116, -1.567, -0.2608), (-0.2908, -1.462, -0.6608), (-0.4403, -0.8426, 0.5809), (-0.5176, -1.25, 0.1392), (-0.6113, -1.476, -0.2608), (-0.5704, -1.377, -0.6608), (-0.4483, -0.6709, 0.5832), (-0.7515, -1.125, 0.1392), (-0.8875, -1.328, -0.2608), (-0.8281, -1.239, -0.6608), (-0.5705, -0.5705, 0.5832), (-0.9565, -0.9565, 0.1392), (-1.13, -1.13, -0.2608), (-1.054, -1.054, -0.6608), (-0.6709, -0.4483, 0.5832), (-1.125, -0.7515, 0.1392), (-1.328, -0.8875, -0.2608), (-1.239, -0.8281, -0.6608), (-0.7454, -0.3088, 0.5832), (-1.25, -0.5176, 0.1392), (-1.476, -0.6113, -0.2608), (-1.377, -0.5704, -0.6608), (-0.7913, -0.1574, 0.5832), (-1.327, -0.2639, 0.1392), (-1.567, -0.3116, -0.2608), (-1.462, -0.2908, -0.6608), (-0.8068, -2.445e-09, 0.5832), (-1.353, 3.014e-09, 0.1392), (-1.597, 1.656e-09, -0.2608), (-1.491, 4.193e-09, -0.6608), (-0.7913, 0.1574, 0.5832), (-1.327, 0.2639, 0.1392), (-1.567, 0.3116, -0.2608), (-1.462, 0.2908, -0.6608), (-0.7454, 0.3088, 0.5832), (-1.25, 0.5176, 0.1392), (-1.476, 0.6113, -0.2608), (-1.377, 0.5704, -0.6608), (-0.6709, 0.4483, 0.5832), (-1.125, 0.7515, 0.1392), (-1.328, 0.8875, -0.2608), (-1.239, 0.8281, -0.6608), (-0.5705, 0.5705, 0.5832), (-0.9565, 0.9565, 0.1392), (-1.13, 1.13, -0.2608), (-1.054, 1.054, -0.6608), (-0.4483, 0.6709, 0.5832), (-0.7515, 1.125, 0.1392), (-0.8875, 1.328, -0.2608), (-0.8281, 1.239, -0.6608), (-0.3088, 0.7454, 0.5832), (-0.5176, 1.25, 0.1392), (-0.6113, 1.476, -0.2608), (-0.5704, 1.377, -0.6608), (-0.1574, 0.7913, 0.5832), (-0.2639, 1.327, 0.1392), (-0.3116, 1.567, -0.2608), (-0.2908, 1.462, -0.6608)], [], [(67, 1, 3, 68), (68, 3, 5, 72), (72, 5, 7, 76), (76, 7, 9, 80), (80, 9, 11, 84), (84, 11, 13, 88), (88, 13, 15, 92), (92, 15, 17, 96), (96, 17, 19, 100), (100, 19, 21, 104), (104, 21, 23, 108), (108, 23, 25, 112), (112, 25, 27, 116), (116, 27, 29, 120), (120, 29, 31, 124), (124, 31, 33, 128), (128, 33, 35, 132), (132, 35, 37, 136), (136, 37, 39, 140), (140, 39, 41, 144), (144, 41, 43, 148), (148, 43, 45, 152), (152, 45, 47, 156), (156, 47, 49, 160), (160, 49, 51, 164), (164, 51, 53, 168), (168, 53, 55, 172), (172, 55, 57, 176), (176, 57, 59, 180), (180, 59, 61, 184), (184, 61, 63, 188), (188, 63, 1, 67), (0, 2, 4, 6, 8, 10, 12, 14, 16, 18, 20, 22, 24, 26, 28, 30, 32, 34, 36, 38, 40, 42, 44, 46, 48, 50, 52, 54, 56, 58, 60, 62), (62, 191, 64, 0), (191, 190, 65, 64), (190, 189, 66, 65), (189, 188, 67, 66), (60, 187, 191, 62), (187, 186, 190, 191), (186, 185, 189, 190), (185, 184, 188, 189), (58, 183, 187, 60), (183, 182, 186, 187), (182, 181, 185, 186), (181, 180, 184, 185), (56, 179, 183, 58), (179, 178, 182, 183), (178, 177, 181, 182), (177, 176, 180, 181), (54, 175, 179, 56), (175, 174, 178, 179), (174, 173, 177, 178), (173, 172, 176, 177), (52, 171, 175, 54), (171, 170, 174, 175), (170, 169, 173, 174), (169, 168, 172, 173), (50, 167, 171, 52), (167, 166, 170, 171), (166, 165, 169, 170), (165, 164, 168, 169), (48, 163, 167, 50), (163, 162, 166, 167), (162, 161, 165, 166), (161, 160, 164, 165), (46, 159, 163, 48), (159, 158, 162, 163), (158, 157, 161, 162), (157, 156, 160, 161), (44, 155, 159, 46), (155, 154, 158, 159), (154, 153, 157, 158), (153, 152, 156, 157), (42, 151, 155, 44), (151, 150, 154, 155), (150, 149, 153, 154), (149, 148, 152, 153), (40, 147, 151, 42), (147, 146, 150, 151), (146, 145, 149, 150), (145, 144, 148, 149), (38, 143, 147, 40), (143, 142, 146, 147), (142, 141, 145, 146), (141, 140, 144, 145), (36, 139, 143, 38), (139, 138, 142, 143), (138, 137, 141, 142), (137, 136, 140, 141), (34, 135, 139, 36), (135, 134, 138, 139), (134, 133, 137, 138), (133, 132, 136, 137), (32, 131, 135, 34), (131, 130, 134, 135), (130, 129, 133, 134), (129, 128, 132, 133), (30, 127, 131, 32), (127, 126, 130, 131), (126, 125, 129, 130), (125, 124, 128, 129), (28, 123, 127, 30), (123, 122, 126, 127), (122, 121, 125, 126), (121, 120, 124, 125), (26, 119, 123, 28), (119, 118, 122, 123), (118, 117, 121, 122), (117, 116, 120, 121), (24, 115, 119, 26), (115, 114, 118, 119), (114, 113, 117, 118), (113, 112, 116, 117), (22, 111, 115, 24), (111, 110, 114, 115), (110, 109, 113, 114), (109, 108, 112, 113), (20, 107, 111, 22), (107, 106, 110, 111), (106, 105, 109, 110), (105, 104, 108, 109), (18, 103, 107, 20), (103, 102, 106, 107), (102, 101, 105, 106), (101, 100, 104, 105), (16, 99, 103, 18), (99, 98, 102, 103), (98, 97, 101, 102), (97, 96, 100, 101), (14, 95, 99, 16), (95, 94, 98, 99), (94, 93, 97, 98), (93, 92, 96, 97), (12, 91, 95, 14), (91, 90, 94, 95), (90, 89, 93, 94), (89, 88, 92, 93), (10, 87, 91, 12), (87, 86, 90, 91), (86, 85, 89, 90), (85, 84, 88, 89), (8, 83, 87, 10), (83, 82, 86, 87), (82, 81, 85, 86), (81, 80, 84, 85), (6, 79, 83, 8), (79, 78, 82, 83), (78, 77, 81, 82), (77, 76, 80, 81), (4, 75, 79, 6), (75, 74, 78, 79), (74, 73, 77, 78), (73, 72, 76, 77), (2, 71, 75, 4), (71, 70, 74, 75), (70, 69, 73, 74), (69, 68, 72, 73), (0, 64, 71, 2), (64, 65, 70, 71), (65, 66, 69, 70), (66, 67, 68, 69)])
_uv = me_cylinder_001.uv_layers.new(name='UVMap')
_uv.uv.foreach_set('vector', [1.0, 0.8848, 1.0, 1.0, 0.9688, 1.0, 0.9688, 0.8848, 0.9688, 0.8848, 0.9688, 1.0, 0.9375, 1.0, 0.9375, 0.8848, 0.9375, 0.8848, 0.9375, 1.0, 0.9062, 1.0, 0.9062, 0.8848, 0.9062, 0.8848, 0.9062, 1.0, 0.875, 1.0, 0.875, 0.8848, 0.875, 0.8848, 0.875, 1.0, 0.8438, 1.0, 0.8438, 0.8848, 0.8438, 0.8848, 0.8438, 1.0, 0.8125, 1.0, 0.8125, 0.8848, 0.8125, 0.8848, 0.8125, 1.0, 0.7812, 1.0, 0.7812, 0.8848, 0.7812, 0.8848, 0.7812, 1.0, 0.75, 1.0, 0.75, 0.8848, 0.75, 0.8848, 0.75, 1.0, 0.7188, 1.0, 0.7188, 0.8848, 0.7188, 0.8848, 0.7188, 1.0, 0.6875, 1.0, 0.6875, 0.8848, 0.6875, 0.8848, 0.6875, 1.0, 0.6562, 1.0, 0.6563, 0.8848, 0.6563, 0.8848, 0.6562, 1.0, 0.625, 1.0, 0.625, 0.8848, 0.625, 0.8848, 0.625, 1.0, 0.5938, 1.0, 0.5938, 0.8848, 0.5938, 0.8848, 0.5938, 1.0, 0.5625, 1.0, 0.5625, 0.8848, 0.5625, 0.8848, 0.5625, 1.0, 0.5312, 1.0, 0.5312, 0.8848, 0.5312, 0.8848, 0.5312, 1.0, 0.5, 1.0, 0.5, 0.8848, 0.5, 0.8848, 0.5, 1.0, 0.4688, 1.0, 0.4688, 0.8848, 0.4688, 0.8848, 0.4688, 1.0, 0.4375, 1.0, 0.4375, 0.8848, 0.4375, 0.8848, 0.4375, 1.0, 0.4062, 1.0, 0.4063, 0.8848, 0.4063, 0.8848, 0.4062, 1.0, 0.375, 1.0, 0.375, 0.8848, 0.375, 0.8848, 0.375, 1.0, 0.3438, 1.0, 0.3438, 0.8848, 0.3438, 0.8848, 0.3438, 1.0, 0.3125, 1.0, 0.3125, 0.8848, 0.3125, 0.8848, 0.3125, 1.0, 0.2812, 1.0, 0.2812, 0.8848, 0.2812, 0.8848, 0.2812, 1.0, 0.25, 1.0, 0.25, 0.8848, 0.25, 0.8848, 0.25, 1.0, 0.2188, 1.0, 0.2188, 0.8848, 0.2188, 0.8848, 0.2188, 1.0, 0.1875, 1.0, 0.1875, 0.8848, 0.1875, 0.8848, 0.1875, 1.0, 0.1562, 1.0, 0.1562, 0.8848, 0.1562, 0.8848, 0.1562, 1.0, 0.125, 1.0, 0.125, 0.8848, 0.125, 0.8848, 0.125, 1.0, 0.09375, 1.0, 0.09375, 0.8848, 0.09375, 0.8848, 0.09375, 1.0, 0.0625, 1.0, 0.0625, 0.8848, 0.0625, 0.8848, 0.0625, 1.0, 0.03125, 1.0, 0.03125, 0.8848, 0.03125, 0.8848, 0.03125, 1.0, 0.0, 1.0, 0.0, 0.8848, 0.75, 0.49, 0.7968, 0.4854, 0.8418, 0.4717, 0.8833, 0.4496, 0.9197, 0.4197, 0.9496, 0.3833, 0.9717, 0.3418, 0.9854, 0.2968, 0.99, 0.25, 0.9854, 0.2032, 0.9717, 0.1582, 0.9496, 0.1167, 0.9197, 0.08029, 0.8833, 0.05045, 0.8418, 0.02827, 0.7968, 0.01461, 0.75, 0.01, 0.7032, 0.01461, 0.6582, 0.02827, 0.6167, 0.05045, 0.5803, 0.08029, 0.5504, 0.1167, 0.5283, 0.1582, 0.5146, 0.2032, 0.51, 0.25, 0.5146, 0.2968, 0.5283, 0.3418, 0.5504, 0.3833, 0.5803, 0.4197, 0.6167, 0.4496, 0.6582, 0.4717, 0.7032, 0.4854, 0.03125, 0.5, 0.03125, 0.5848, 0.0, 0.5848, 0.0, 0.5, 0.03125, 0.5848, 0.03125, 0.6848, 0.0, 0.6848, 0.0, 0.5848, 0.03125, 0.6848, 0.03125, 0.7848, 0.0, 0.7848, 0.0, 0.6848, 0.03125, 0.7848, 0.03125, 0.8848, 0.0, 0.8848, 0.0, 0.7848, 0.0625, 0.5, 0.0625, 0.5848, 0.03125, 0.5848, 0.03125, 0.5, 0.0625, 0.5848, 0.0625, 0.6848, 0.03125, 0.6848, 0.03125, 0.5848, 0.0625, 0.6848, 0.0625, 0.7848, 0.03125, 0.7848, 0.03125, 0.6848, 0.0625, 0.7848, 0.0625, 0.8848, 0.03125, 0.8848, 0.03125, 0.7848, 0.09375, 0.5, 0.09375, 0.5848, 0.0625, 0.5848, 0.0625, 0.5, 0.09375, 0.5848, 0.09375, 0.6848, 0.0625, 0.6848, 0.0625, 0.5848, 0.09375, 0.6848, 0.09375, 0.7848, 0.0625, 0.7848, 0.0625, 0.6848, 0.09375, 0.7848, 0.09375, 0.8848, 0.0625, 0.8848, 0.0625, 0.7848, 0.125, 0.5, 0.125, 0.5848, 0.09375, 0.5848, 0.09375, 0.5, 0.125, 0.5848, 0.125, 0.6848, 0.09375, 0.6848, 0.09375, 0.5848, 0.125, 0.6848, 0.125, 0.7848, 0.09375, 0.7848, 0.09375, 0.6848, 0.125, 0.7848, 0.125, 0.8848, 0.09375, 0.8848, 0.09375, 0.7848, 0.1562, 0.5, 0.1562, 0.5848, 0.125, 0.5848, 0.125, 0.5, 0.1562, 0.5848, 0.1562, 0.6848, 0.125, 0.6848, 0.125, 0.5848, 0.1562, 0.6848, 0.1562, 0.7848, 0.125, 0.7848, 0.125, 0.6848, 0.1562, 0.7848, 0.1562, 0.8848, 0.125, 0.8848, 0.125, 0.7848, 0.1875, 0.5, 0.1875, 0.5848, 0.1562, 0.5848, 0.1562, 0.5, 0.1875, 0.5848, 0.1875, 0.6848, 0.1562, 0.6848, 0.1562, 0.5848, 0.1875, 0.6848, 0.1875, 0.7848, 0.1562, 0.7848, 0.1562, 0.6848, 0.1875, 0.7848, 0.1875, 0.8848, 0.1562, 0.8848, 0.1562, 0.7848, 0.2188, 0.5, 0.2188, 0.5848, 0.1875, 0.5848, 0.1875, 0.5, 0.2188, 0.5848, 0.2188, 0.6848, 0.1875, 0.6848, 0.1875, 0.5848, 0.2188, 0.6848, 0.2188, 0.7848, 0.1875, 0.7848, 0.1875, 0.6848, 0.2188, 0.7848, 0.2188, 0.8848, 0.1875, 0.8848, 0.1875, 0.7848, 0.25, 0.5, 0.25, 0.5848, 0.2188, 0.5848, 0.2188, 0.5, 0.25, 0.5848, 0.25, 0.6848, 0.2188, 0.6848, 0.2188, 0.5848, 0.25, 0.6848, 0.25, 0.7848, 0.2188, 0.7848, 0.2188, 0.6848, 0.25, 0.7848, 0.25, 0.8848, 0.2188, 0.8848, 0.2188, 0.7848, 0.2812, 0.5, 0.2812, 0.5848, 0.25, 0.5848, 0.25, 0.5, 0.2812, 0.5848, 0.2812, 0.6848, 0.25, 0.6848, 0.25, 0.5848, 0.2812, 0.6848, 0.2812, 0.7848, 0.25, 0.7848, 0.25, 0.6848, 0.2812, 0.7848, 0.2812, 0.8848, 0.25, 0.8848, 0.25, 0.7848, 0.3125, 0.5, 0.3125, 0.5848, 0.2812, 0.5848, 0.2812, 0.5, 0.3125, 0.5848, 0.3125, 0.6848, 0.2812, 0.6848, 0.2812, 0.5848, 0.3125, 0.6848, 0.3125, 0.7848, 0.2812, 0.7848, 0.2812, 0.6848, 0.3125, 0.7848, 0.3125, 0.8848, 0.2812, 0.8848, 0.2812, 0.7848, 0.3438, 0.5, 0.3438, 0.5848, 0.3125, 0.5848, 0.3125, 0.5, 0.3438, 0.5848, 0.3438, 0.6848, 0.3125, 0.6848, 0.3125, 0.5848, 0.3438, 0.6848, 0.3438, 0.7848, 0.3125, 0.7848, 0.3125, 0.6848, 0.3438, 0.7848, 0.3438, 0.8848, 0.3125, 0.8848, 0.3125, 0.7848, 0.375, 0.5, 0.375, 0.5848, 0.3438, 0.5848, 0.3438, 0.5, 0.375, 0.5848, 0.375, 0.6848, 0.3438, 0.6848, 0.3438, 0.5848, 0.375, 0.6848, 0.375, 0.7848, 0.3438, 0.7848, 0.3438, 0.6848, 0.375, 0.7848, 0.375, 0.8848, 0.3438, 0.8848, 0.3438, 0.7848, 0.4062, 0.5, 0.4062, 0.5848, 0.375, 0.5848, 0.375, 0.5, 0.4062, 0.5848, 0.4062, 0.6848, 0.375, 0.6848, 0.375, 0.5848, 0.4062, 0.6848, 0.4063, 0.7848, 0.375, 0.7848, 0.375, 0.6848, 0.4063, 0.7848, 0.4063, 0.8848, 0.375, 0.8848, 0.375, 0.7848, 0.4375, 0.5, 0.4375, 0.5848, 0.4062, 0.5848, 0.4062, 0.5, 0.4375, 0.5848, 0.4375, 0.6848, 0.4062, 0.6848, 0.4062, 0.5848, 0.4375, 0.6848, 0.4375, 0.7848, 0.4063, 0.7848, 0.4062, 0.6848, 0.4375, 0.7848, 0.4375, 0.8848, 0.4063, 0.8848, 0.4063, 0.7848, 0.4688, 0.5, 0.4688, 0.5848, 0.4375, 0.5848, 0.4375, 0.5, 0.4688, 0.5848, 0.4687, 0.6848, 0.4375, 0.6848, 0.4375, 0.5848, 0.4687, 0.6848, 0.4688, 0.7848, 0.4375, 0.7848, 0.4375, 0.6848, 0.4688, 0.7848, 0.4688, 0.8848, 0.4375, 0.8848, 0.4375, 0.7848, 0.5, 0.5, 0.5, 0.5848, 0.4688, 0.5848, 0.4688, 0.5, 0.5, 0.5848, 0.5, 0.6848, 0.4687, 0.6848, 0.4688, 0.5848, 0.5, 0.6848, 0.5, 0.7848, 0.4688, 0.7848, 0.4687, 0.6848, 0.5, 0.7848, 0.5, 0.8848, 0.4688, 0.8848, 0.4688, 0.7848, 0.5312, 0.5, 0.5312, 0.5848, 0.5, 0.5848, 0.5, 0.5, 0.5312, 0.5848, 0.5312, 0.6848, 0.5, 0.6848, 0.5, 0.5848, 0.5312, 0.6848, 0.5312, 0.7848, 0.5, 0.7848, 0.5, 0.6848, 0.5312, 0.7848, 0.5312, 0.8848, 0.5, 0.8848, 0.5, 0.7848, 0.5625, 0.5, 0.5625, 0.5848, 0.5312, 0.5848, 0.5312, 0.5, 0.5625, 0.5848, 0.5625, 0.6848, 0.5312, 0.6848, 0.5312, 0.5848, 0.5625, 0.6848, 0.5625, 0.7848, 0.5312, 0.7848, 0.5312, 0.6848, 0.5625, 0.7848, 0.5625, 0.8848, 0.5312, 0.8848, 0.5312, 0.7848, 0.5938, 0.5, 0.5938, 0.5848, 0.5625, 0.5848, 0.5625, 0.5, 0.5938, 0.5848, 0.5938, 0.6848, 0.5625, 0.6848, 0.5625, 0.5848, 0.5938, 0.6848, 0.5938, 0.7848, 0.5625, 0.7848, 0.5625, 0.6848, 0.5938, 0.7848, 0.5938, 0.8848, 0.5625, 0.8848, 0.5625, 0.7848, 0.625, 0.5, 0.625, 0.5848, 0.5938, 0.5848, 0.5938, 0.5, 0.625, 0.5848, 0.625, 0.6848, 0.5938, 0.6848, 0.5938, 0.5848, 0.625, 0.6848, 0.625, 0.7848, 0.5938, 0.7848, 0.5938, 0.6848, 0.625, 0.7848, 0.625, 0.8848, 0.5938, 0.8848, 0.5938, 0.7848, 0.6562, 0.5, 0.6562, 0.5848, 0.625, 0.5848, 0.625, 0.5, 0.6562, 0.5848, 0.6562, 0.6848, 0.625, 0.6848, 0.625, 0.5848, 0.6562, 0.6848, 0.6562, 0.7848, 0.625, 0.7848, 0.625, 0.6848, 0.6562, 0.7848, 0.6563, 0.8848, 0.625, 0.8848, 0.625, 0.7848, 0.6875, 0.5, 0.6875, 0.5848, 0.6562, 0.5848, 0.6562, 0.5, 0.6875, 0.5848, 0.6875, 0.6848, 0.6562, 0.6848, 0.6562, 0.5848, 0.6875, 0.6848, 0.6875, 0.7848, 0.6562, 0.7848, 0.6562, 0.6848, 0.6875, 0.7848, 0.6875, 0.8848, 0.6563, 0.8848, 0.6562, 0.7848, 0.7188, 0.5, 0.7188, 0.5848, 0.6875, 0.5848, 0.6875, 0.5, 0.7188, 0.5848, 0.7188, 0.6848, 0.6875, 0.6848, 0.6875, 0.5848, 0.7188, 0.6848, 0.7188, 0.7848, 0.6875, 0.7848, 0.6875, 0.6848, 0.7188, 0.7848, 0.7188, 0.8848, 0.6875, 0.8848, 0.6875, 0.7848, 0.75, 0.5, 0.75, 0.5848, 0.7188, 0.5848, 0.7188, 0.5, 0.75, 0.5848, 0.75, 0.6848, 0.7188, 0.6848, 0.7188, 0.5848, 0.75, 0.6848, 0.75, 0.7848, 0.7188, 0.7848, 0.7188, 0.6848, 0.75, 0.7848, 0.75, 0.8848, 0.7188, 0.8848, 0.7188, 0.7848, 0.7812, 0.5, 0.7812, 0.5848, 0.75, 0.5848, 0.75, 0.5, 0.7812, 0.5848, 0.7812, 0.6848, 0.75, 0.6848, 0.75, 0.5848, 0.7812, 0.6848, 0.7812, 0.7848, 0.75, 0.7848, 0.75, 0.6848, 0.7812, 0.7848, 0.7812, 0.8848, 0.75, 0.8848, 0.75, 0.7848, 0.8125, 0.5, 0.8125, 0.5848, 0.7812, 0.5848, 0.7812, 0.5, 0.8125, 0.5848, 0.8125, 0.6848, 0.7812, 0.6848, 0.7812, 0.5848, 0.8125, 0.6848, 0.8125, 0.7848, 0.7812, 0.7848, 0.7812, 0.6848, 0.8125, 0.7848, 0.8125, 0.8848, 0.7812, 0.8848, 0.7812, 0.7848, 0.8438, 0.5, 0.8438, 0.5848, 0.8125, 0.5848, 0.8125, 0.5, 0.8438, 0.5848, 0.8437, 0.6848, 0.8125, 0.6848, 0.8125, 0.5848, 0.8437, 0.6848, 0.8438, 0.7848, 0.8125, 0.7848, 0.8125, 0.6848, 0.8438, 0.7848, 0.8438, 0.8848, 0.8125, 0.8848, 0.8125, 0.7848, 0.875, 0.5, 0.875, 0.5848, 0.8438, 0.5848, 0.8438, 0.5, 0.875, 0.5848, 0.875, 0.6848, 0.8437, 0.6848, 0.8438, 0.5848, 0.875, 0.6848, 0.875, 0.7848, 0.8438, 0.7848, 0.8437, 0.6848, 0.875, 0.7848, 0.875, 0.8848, 0.8438, 0.8848, 0.8438, 0.7848, 0.9062, 0.5, 0.9062, 0.5848, 0.875, 0.5848, 0.875, 0.5, 0.9062, 0.5848, 0.9062, 0.6848, 0.875, 0.6848, 0.875, 0.5848, 0.9062, 0.6848, 0.9062, 0.7848, 0.875, 0.7848, 0.875, 0.6848, 0.9062, 0.7848, 0.9062, 0.8848, 0.875, 0.8848, 0.875, 0.7848, 0.9375, 0.5, 0.9375, 0.5848, 0.9062, 0.5848, 0.9062, 0.5, 0.9375, 0.5848, 0.9375, 0.6848, 0.9062, 0.6848, 0.9062, 0.5848, 0.9375, 0.6848, 0.9375, 0.7848, 0.9062, 0.7848, 0.9062, 0.6848, 0.9375, 0.7848, 0.9375, 0.8848, 0.9062, 0.8848, 0.9062, 0.7848, 0.9688, 0.5, 0.9688, 0.5848, 0.9375, 0.5848, 0.9375, 0.5, 0.9688, 0.5848, 0.9688, 0.6848, 0.9375, 0.6848, 0.9375, 0.5848, 0.9688, 0.6848, 0.9688, 0.7848, 0.9375, 0.7848, 0.9375, 0.6848, 0.9688, 0.7848, 0.9688, 0.8848, 0.9375, 0.8848, 0.9375, 0.7848, 1.0, 0.5, 1.0, 0.5848, 0.9688, 0.5848, 0.9688, 0.5, 1.0, 0.5848, 1.0, 0.6848, 0.9688, 0.6848, 0.9688, 0.5848, 1.0, 0.6848, 1.0, 0.7848, 0.9688, 0.7848, 0.9688, 0.6848, 1.0, 0.7848, 1.0, 0.8848, 0.9688, 0.8848, 0.9688, 0.7848])
me_cylinder_001.materials.append(mat_material_001)
me_cylinder_001.update()
me_torus = bpy.data.meshes.new('Torus')
me_torus.from_pydata([(1.36, 0.0, 0.0), (1.349, 0.0, 0.04), (1.32, 0.0, 0.06928), (1.28, 0.0, 0.08), (1.24, 0.0, 0.06928), (1.211, 0.0, 0.04), (1.2, 0.0, 9.797e-18), (1.211, 0.0, -0.04), (1.24, 0.0, -0.06928), (1.28, 0.0, -0.08), (1.32, 0.0, -0.06928), (1.349, 0.0, -0.04), (1.178, 0.68, 0.0), (1.169, 0.6746, 0.04), (1.143, 0.66, 0.06928), (1.109, 0.64, 0.08), (1.074, 0.62, 0.06928), (1.049, 0.6054, 0.04), (1.039, 0.6, 9.797e-18), (1.049, 0.6054, -0.04), (1.074, 0.62, -0.06928), (1.109, 0.64, -0.08), (1.143, 0.66, -0.06928), (1.169, 0.6746, -0.04), (0.68, 1.178, 0.0), (0.6746, 1.169, 0.04), (0.66, 1.143, 0.06928), (0.64, 1.109, 0.08), (0.62, 1.074, 0.06928), (0.6054, 1.049, 0.04), (0.6, 1.039, 9.797e-18), (0.6054, 1.049, -0.04), (0.62, 1.074, -0.06928), (0.64, 1.109, -0.08), (0.66, 1.143, -0.06928), (0.6746, 1.169, -0.04), (1.027e-07, 1.36, 0.0), (1.019e-07, 1.349, 0.04), (9.966e-08, 1.32, 0.06928), (9.664e-08, 1.28, 0.08), (9.362e-08, 1.24, 0.06928), (9.141e-08, 1.211, 0.04), (9.06e-08, 1.2, 9.797e-18), (9.141e-08, 1.211, -0.04), (9.362e-08, 1.24, -0.06928), (9.664e-08, 1.28, -0.08), (9.966e-08, 1.32, -0.06928), (1.019e-07, 1.349, -0.04), (-0.68, 1.178, 0.0), (-0.6746, 1.169, 0.04), (-0.66, 1.143, 0.06928), (-0.64, 1.109, 0.08), (-0.62, 1.074, 0.06928), (-0.6054, 1.049, 0.04), (-0.6, 1.039, 9.797e-18), (-0.6054, 1.049, -0.04), (-0.62, 1.074, -0.06928), (-0.64, 1.109, -0.08), (-0.66, 1.143, -0.06928), (-0.6746, 1.169, -0.04), (-1.178, 0.68, 0.0), (-1.169, 0.6746, 0.04), (-1.143, 0.66, 0.06928), (-1.109, 0.64, 0.08), (-1.074, 0.62, 0.06928), (-1.049, 0.6054, 0.04), (-1.039, 0.6, 9.797e-18), (-1.049, 0.6054, -0.04), (-1.074, 0.62, -0.06928), (-1.109, 0.64, -0.08), (-1.143, 0.66, -0.06928), (-1.169, 0.6746, -0.04), (-1.36, 1.189e-07, 0.0), (-1.349, 1.18e-07, 0.04), (-1.32, 1.154e-07, 0.06928), (-1.28, 1.119e-07, 0.08), (-1.24, 1.084e-07, 0.06928), (-1.211, 1.058e-07, 0.04), (-1.2, 1.049e-07, 9.797e-18), (-1.211, 1.058e-07, -0.04), (-1.24, 1.084e-07, -0.06928), (-1.28, 1.119e-07, -0.08), (-1.32, 1.154e-07, -0.06928), (-1.349, 1.18e-07, -0.04), (-1.178, -0.68, 0.0), (-1.169, -0.6746, 0.04), (-1.143, -0.66, 0.06928), (-1.109, -0.64, 0.08), (-1.074, -0.62, 0.06928), (-1.049, -0.6054, 0.04), (-1.039, -0.6, 9.797e-18), (-1.049, -0.6054, -0.04), (-1.074, -0.62, -0.06928), (-1.109, -0.64, -0.08), (-1.143, -0.66, -0.06928), (-1.169, -0.6746, -0.04), (-0.68, -1.178, 0.0), (-0.6746, -1.169, 0.04), (-0.66, -1.143, 0.06928), (-0.64, -1.109, 0.08), (-0.62, -1.074, 0.06928), (-0.6054, -1.049, 0.04), (-0.6, -1.039, 9.797e-18), (-0.6054, -1.049, -0.04), (-0.62, -1.074, -0.06928), (-0.64, -1.109, -0.08), (-0.66, -1.143, -0.06928), (-0.6746, -1.169, -0.04), (1.027e-07, -1.36, 0.0), (1.019e-07, -1.349, 0.04), (9.966e-08, -1.32, 0.06928), (9.664e-08, -1.28, 0.08), (9.362e-08, -1.24, 0.06928), (9.141e-08, -1.211, 0.04), (9.06e-08, -1.2, 9.797e-18), (9.141e-08, -1.211, -0.04), (9.362e-08, -1.24, -0.06928), (9.664e-08, -1.28, -0.08), (9.966e-08, -1.32, -0.06928), (1.019e-07, -1.349, -0.04), (0.68, -1.178, 0.0), (0.6746, -1.169, 0.04), (0.66, -1.143, 0.06928), (0.64, -1.109, 0.08), (0.62, -1.074, 0.06928), (0.6054, -1.049, 0.04), (0.6, -1.039, 9.797e-18), (0.6054, -1.049, -0.04), (0.62, -1.074, -0.06928), (0.64, -1.109, -0.08), (0.66, -1.143, -0.06928), (0.6746, -1.169, -0.04), (1.178, -0.68, 0.0), (1.169, -0.6746, 0.04), (1.143, -0.66, 0.06928), (1.109, -0.64, 0.08), (1.074, -0.62, 0.06928), (1.049, -0.6054, 0.04), (1.039, -0.6, 9.797e-18), (1.049, -0.6054, -0.04), (1.074, -0.62, -0.06928), (1.109, -0.64, -0.08), (1.143, -0.66, -0.06928), (1.169, -0.6746, -0.04)], [], [(0, 12, 13, 1), (1, 13, 14, 2), (2, 14, 15, 3), (3, 15, 16, 4), (4, 16, 17, 5), (5, 17, 18, 6), (6, 18, 19, 7), (7, 19, 20, 8), (8, 20, 21, 9), (9, 21, 22, 10), (10, 22, 23, 11), (11, 23, 12, 0), (12, 24, 25, 13), (13, 25, 26, 14), (14, 26, 27, 15), (15, 27, 28, 16), (16, 28, 29, 17), (17, 29, 30, 18), (18, 30, 31, 19), (19, 31, 32, 20), (20, 32, 33, 21), (21, 33, 34, 22), (22, 34, 35, 23), (23, 35, 24, 12), (24, 36, 37, 25), (25, 37, 38, 26), (26, 38, 39, 27), (27, 39, 40, 28), (28, 40, 41, 29), (29, 41, 42, 30), (30, 42, 43, 31), (31, 43, 44, 32), (32, 44, 45, 33), (33, 45, 46, 34), (34, 46, 47, 35), (35, 47, 36, 24), (36, 48, 49, 37), (37, 49, 50, 38), (38, 50, 51, 39), (39, 51, 52, 40), (40, 52, 53, 41), (41, 53, 54, 42), (42, 54, 55, 43), (43, 55, 56, 44), (44, 56, 57, 45), (45, 57, 58, 46), (46, 58, 59, 47), (47, 59, 48, 36), (48, 60, 61, 49), (49, 61, 62, 50), (50, 62, 63, 51), (51, 63, 64, 52), (52, 64, 65, 53), (53, 65, 66, 54), (54, 66, 67, 55), (55, 67, 68, 56), (56, 68, 69, 57), (57, 69, 70, 58), (58, 70, 71, 59), (59, 71, 60, 48), (60, 72, 73, 61), (61, 73, 74, 62), (62, 74, 75, 63), (63, 75, 76, 64), (64, 76, 77, 65), (65, 77, 78, 66), (66, 78, 79, 67), (67, 79, 80, 68), (68, 80, 81, 69), (69, 81, 82, 70), (70, 82, 83, 71), (71, 83, 72, 60), (72, 84, 85, 73), (73, 85, 86, 74), (74, 86, 87, 75), (75, 87, 88, 76), (76, 88, 89, 77), (77, 89, 90, 78), (78, 90, 91, 79), (79, 91, 92, 80), (80, 92, 93, 81), (81, 93, 94, 82), (82, 94, 95, 83), (83, 95, 84, 72), (84, 96, 97, 85), (85, 97, 98, 86), (86, 98, 99, 87), (87, 99, 100, 88), (88, 100, 101, 89), (89, 101, 102, 90), (90, 102, 103, 91), (91, 103, 104, 92), (92, 104, 105, 93), (93, 105, 106, 94), (94, 106, 107, 95), (95, 107, 96, 84), (96, 108, 109, 97), (97, 109, 110, 98), (98, 110, 111, 99), (99, 111, 112, 100), (100, 112, 113, 101), (101, 113, 114, 102), (102, 114, 115, 103), (103, 115, 116, 104), (104, 116, 117, 105), (105, 117, 118, 106), (106, 118, 119, 107), (107, 119, 108, 96), (108, 120, 121, 109), (109, 121, 122, 110), (110, 122, 123, 111), (111, 123, 124, 112), (112, 124, 125, 113), (113, 125, 126, 114), (114, 126, 127, 115), (115, 127, 128, 116), (116, 128, 129, 117), (117, 129, 130, 118), (118, 130, 131, 119), (119, 131, 120, 108), (120, 132, 133, 121), (121, 133, 134, 122), (122, 134, 135, 123), (123, 135, 136, 124), (124, 136, 137, 125), (125, 137, 138, 126), (126, 138, 139, 127), (127, 139, 140, 128), (128, 140, 141, 129), (129, 141, 142, 130), (130, 142, 143, 131), (131, 143, 132, 120), (132, 0, 1, 133), (133, 1, 2, 134), (134, 2, 3, 135), (135, 3, 4, 136), (136, 4, 5, 137), (137, 5, 6, 138), (138, 6, 7, 139), (139, 7, 8, 140), (140, 8, 9, 141), (141, 9, 10, 142), (142, 10, 11, 143), (143, 11, 0, 132)])
_uv = me_torus.uv_layers.new(name='UVMap')
_uv.uv.foreach_set('vector', [0.5, 0.5, 0.5833, 0.5, 0.5833, 0.5833, 0.5, 0.5833, 0.5, 0.5833, 0.5833, 0.5833, 0.5833, 0.6667, 0.5, 0.6667, 0.5, 0.6667, 0.5833, 0.6667, 0.5833, 0.75, 0.5, 0.75, 0.5, 0.75, 0.5833, 0.75, 0.5833, 0.8333, 0.5, 0.8333, 0.5, 0.8333, 0.5833, 0.8333, 0.5833, 0.9167, 0.5, 0.9167, 0.5, 0.9167, 0.5833, 0.9167, 0.5833, 1.0, 0.5, 1.0, 0.5, 2.22e-16, 0.5833, 2.22e-16, 0.5833, 0.08333, 0.5, 0.08333, 0.5, 0.08333, 0.5833, 0.08333, 0.5833, 0.1667, 0.5, 0.1667, 0.5, 0.1667, 0.5833, 0.1667, 0.5833, 0.25, 0.5, 0.25, 0.5, 0.25, 0.5833, 0.25, 0.5833, 0.3333, 0.5, 0.3333, 0.5, 0.3333, 0.5833, 0.3333, 0.5833, 0.4167, 0.5, 0.4167, 0.5, 0.4167, 0.5833, 0.4167, 0.5833, 0.5, 0.5, 0.5, 0.5833, 0.5, 0.6667, 0.5, 0.6667, 0.5833, 0.5833, 0.5833, 0.5833, 0.5833, 0.6667, 0.5833, 0.6667, 0.6667, 0.5833, 0.6667, 0.5833, 0.6667, 0.6667, 0.6667, 0.6667, 0.75, 0.5833, 0.75, 0.5833, 0.75, 0.6667, 0.75, 0.6667, 0.8333, 0.5833, 0.8333, 0.5833, 0.8333, 0.6667, 0.8333, 0.6667, 0.9167, 0.5833, 0.9167, 0.5833, 0.9167, 0.6667, 0.9167, 0.6667, 1.0, 0.5833, 1.0, 0.5833, 2.22e-16, 0.6667, 2.22e-16, 0.6667, 0.08333, 0.5833, 0.08333, 0.5833, 0.08333, 0.6667, 0.08333, 0.6667, 0.1667, 0.5833, 0.1667, 0.5833, 0.1667, 0.6667, 0.1667, 0.6667, 0.25, 0.5833, 0.25, 0.5833, 0.25, 0.6667, 0.25, 0.6667, 0.3333, 0.5833, 0.3333, 0.5833, 0.3333, 0.6667, 0.3333, 0.6667, 0.4167, 0.5833, 0.4167, 0.5833, 0.4167, 0.6667, 0.4167, 0.6667, 0.5, 0.5833, 0.5, 0.6667, 0.5, 0.75, 0.5, 0.75, 0.5833, 0.6667, 0.5833, 0.6667, 0.5833, 0.75, 0.5833, 0.75, 0.6667, 0.6667, 0.6667, 0.6667, 0.6667, 0.75, 0.6667, 0.75, 0.75, 0.6667, 0.75, 0.6667, 0.75, 0.75, 0.75, 0.75, 0.8333, 0.6667, 0.8333, 0.6667, 0.8333, 0.75, 0.8333, 0.75, 0.9167, 0.6667, 0.9167, 0.6667, 0.9167, 0.75, 0.9167, 0.75, 1.0, 0.6667, 1.0, 0.6667, 2.22e-16, 0.75, 2.22e-16, 0.75, 0.08333, 0.6667, 0.08333, 0.6667, 0.08333, 0.75, 0.08333, 0.75, 0.1667, 0.6667, 0.1667, 0.6667, 0.1667, 0.75, 0.1667, 0.75, 0.25, 0.6667, 0.25, 0.6667, 0.25, 0.75, 0.25, 0.75, 0.3333, 0.6667, 0.3333, 0.6667, 0.3333, 0.75, 0.3333, 0.75, 0.4167, 0.6667, 0.4167, 0.6667, 0.4167, 0.75, 0.4167, 0.75, 0.5, 0.6667, 0.5, 0.75, 0.5, 0.8333, 0.5, 0.8333, 0.5833, 0.75, 0.5833, 0.75, 0.5833, 0.8333, 0.5833, 0.8333, 0.6667, 0.75, 0.6667, 0.75, 0.6667, 0.8333, 0.6667, 0.8333, 0.75, 0.75, 0.75, 0.75, 0.75, 0.8333, 0.75, 0.8333, 0.8333, 0.75, 0.8333, 0.75, 0.8333, 0.8333, 0.8333, 0.8333, 0.9167, 0.75, 0.9167, 0.75, 0.9167, 0.8333, 0.9167, 0.8333, 1.0, 0.75, 1.0, 0.75, 2.22e-16, 0.8333, 2.22e-16, 0.8333, 0.08333, 0.75, 0.08333, 0.75, 0.08333, 0.8333, 0.08333, 0.8333, 0.1667, 0.75, 0.1667, 0.75, 0.1667, 0.8333, 0.1667, 0.8333, 0.25, 0.75, 0.25, 0.75, 0.25, 0.8333, 0.25, 0.8333, 0.3333, 0.75, 0.3333, 0.75, 0.3333, 0.8333, 0.3333, 0.8333, 0.4167, 0.75, 0.4167, 0.75, 0.4167, 0.8333, 0.4167, 0.8333, 0.5, 0.75, 0.5, 0.8333, 0.5, 0.9167, 0.5, 0.9167, 0.5833, 0.8333, 0.5833, 0.8333, 0.5833, 0.9167, 0.5833, 0.9167, 0.6667, 0.8333, 0.6667, 0.8333, 0.6667, 0.9167, 0.6667, 0.9167, 0.75, 0.8333, 0.75, 0.8333, 0.75, 0.9167, 0.75, 0.9167, 0.8333, 0.8333, 0.8333, 0.8333, 0.8333, 0.9167, 0.8333, 0.9167, 0.9167, 0.8333, 0.9167, 0.8333, 0.9167, 0.9167, 0.9167, 0.9167, 1.0, 0.8333, 1.0, 0.8333, 2.22e-16, 0.9167, 2.22e-16, 0.9167, 0.08333, 0.8333, 0.08333, 0.8333, 0.08333, 0.9167, 0.08333, 0.9167, 0.1667, 0.8333, 0.1667, 0.8333, 0.1667, 0.9167, 0.1667, 0.9167, 0.25, 0.8333, 0.25, 0.8333, 0.25, 0.9167, 0.25, 0.9167, 0.3333, 0.8333, 0.3333, 0.8333, 0.3333, 0.9167, 0.3333, 0.9167, 0.4167, 0.8333, 0.4167, 0.8333, 0.4167, 0.9167, 0.4167, 0.9167, 0.5, 0.8333, 0.5, 0.9167, 0.5, 1.0, 0.5, 1.0, 0.5833, 0.9167, 0.5833, 0.9167, 0.5833, 1.0, 0.5833, 1.0, 0.6667, 0.9167, 0.6667, 0.9167, 0.6667, 1.0, 0.6667, 1.0, 0.75, 0.9167, 0.75, 0.9167, 0.75, 1.0, 0.75, 1.0, 0.8333, 0.9167, 0.8333, 0.9167, 0.8333, 1.0, 0.8333, 1.0, 0.9167, 0.9167, 0.9167, 0.9167, 0.9167, 1.0, 0.9167, 1.0, 1.0, 0.9167, 1.0, 0.9167, 2.22e-16, 1.0, 2.22e-16, 1.0, 0.08333, 0.9167, 0.08333, 0.9167, 0.08333, 1.0, 0.08333, 1.0, 0.1667, 0.9167, 0.1667, 0.9167, 0.1667, 1.0, 0.1667, 1.0, 0.25, 0.9167, 0.25, 0.9167, 0.25, 1.0, 0.25, 1.0, 0.3333, 0.9167, 0.3333, 0.9167, 0.3333, 1.0, 0.3333, 1.0, 0.4167, 0.9167, 0.4167, 0.9167, 0.4167, 1.0, 0.4167, 1.0, 0.5, 0.9167, 0.5, 2.22e-16, 0.5, 0.08333, 0.5, 0.08333, 0.5833, 2.22e-16, 0.5833, 2.22e-16, 0.5833, 0.08333, 0.5833, 0.08333, 0.6667, 2.22e-16, 0.6667, 2.22e-16, 0.6667, 0.08333, 0.6667, 0.08333, 0.75, 2.22e-16, 0.75, 2.22e-16, 0.75, 0.08333, 0.75, 0.08333, 0.8333, 2.22e-16, 0.8333, 2.22e-16, 0.8333, 0.08333, 0.8333, 0.08333, 0.9167, 2.22e-16, 0.9167, 2.22e-16, 0.9167, 0.08333, 0.9167, 0.08333, 1.0, 2.22e-16, 1.0, 2.22e-16, 2.22e-16, 0.08333, 2.22e-16, 0.08333, 0.08333, 2.22e-16, 0.08333, 2.22e-16, 0.08333, 0.08333, 0.08333, 0.08333, 0.1667, 2.22e-16, 0.1667, 2.22e-16, 0.1667, 0.08333, 0.1667, 0.08333, 0.25, 2.22e-16, 0.25, 2.22e-16, 0.25, 0.08333, 0.25, 0.08333, 0.3333, 2.22e-16, 0.3333, 2.22e-16, 0.3333, 0.08333, 0.3333, 0.08333, 0.4167, 2.22e-16, 0.4167, 2.22e-16, 0.4167, 0.08333, 0.4167, 0.08333, 0.5, 2.22e-16, 0.5, 0.08333, 0.5, 0.1667, 0.5, 0.1667, 0.5833, 0.08333, 0.5833, 0.08333, 0.5833, 0.1667, 0.5833, 0.1667, 0.6667, 0.08333, 0.6667, 0.08333, 0.6667, 0.1667, 0.6667, 0.1667, 0.75, 0.08333, 0.75, 0.08333, 0.75, 0.1667, 0.75, 0.1667, 0.8333, 0.08333, 0.8333, 0.08333, 0.8333, 0.1667, 0.8333, 0.1667, 0.9167, 0.08333, 0.9167, 0.08333, 0.9167, 0.1667, 0.9167, 0.1667, 1.0, 0.08333, 1.0, 0.08333, 2.22e-16, 0.1667, 2.22e-16, 0.1667, 0.08333, 0.08333, 0.08333, 0.08333, 0.08333, 0.1667, 0.08333, 0.1667, 0.1667, 0.08333, 0.1667, 0.08333, 0.1667, 0.1667, 0.1667, 0.1667, 0.25, 0.08333, 0.25, 0.08333, 0.25, 0.1667, 0.25, 0.1667, 0.3333, 0.08333, 0.3333, 0.08333, 0.3333, 0.1667, 0.3333, 0.1667, 0.4167, 0.08333, 0.4167, 0.08333, 0.4167, 0.1667, 0.4167, 0.1667, 0.5, 0.08333, 0.5, 0.1667, 0.5, 0.25, 0.5, 0.25, 0.5833, 0.1667, 0.5833, 0.1667, 0.5833, 0.25, 0.5833, 0.25, 0.6667, 0.1667, 0.6667, 0.1667, 0.6667, 0.25, 0.6667, 0.25, 0.75, 0.1667, 0.75, 0.1667, 0.75, 0.25, 0.75, 0.25, 0.8333, 0.1667, 0.8333, 0.1667, 0.8333, 0.25, 0.8333, 0.25, 0.9167, 0.1667, 0.9167, 0.1667, 0.9167, 0.25, 0.9167, 0.25, 1.0, 0.1667, 1.0, 0.1667, 2.22e-16, 0.25, 2.22e-16, 0.25, 0.08333, 0.1667, 0.08333, 0.1667, 0.08333, 0.25, 0.08333, 0.25, 0.1667, 0.1667, 0.1667, 0.1667, 0.1667, 0.25, 0.1667, 0.25, 0.25, 0.1667, 0.25, 0.1667, 0.25, 0.25, 0.25, 0.25, 0.3333, 0.1667, 0.3333, 0.1667, 0.3333, 0.25, 0.3333, 0.25, 0.4167, 0.1667, 0.4167, 0.1667, 0.4167, 0.25, 0.4167, 0.25, 0.5, 0.1667, 0.5, 0.25, 0.5, 0.3333, 0.5, 0.3333, 0.5833, 0.25, 0.5833, 0.25, 0.5833, 0.3333, 0.5833, 0.3333, 0.6667, 0.25, 0.6667, 0.25, 0.6667, 0.3333, 0.6667, 0.3333, 0.75, 0.25, 0.75, 0.25, 0.75, 0.3333, 0.75, 0.3333, 0.8333, 0.25, 0.8333, 0.25, 0.8333, 0.3333, 0.8333, 0.3333, 0.9167, 0.25, 0.9167, 0.25, 0.9167, 0.3333, 0.9167, 0.3333, 1.0, 0.25, 1.0, 0.25, 2.22e-16, 0.3333, 2.22e-16, 0.3333, 0.08333, 0.25, 0.08333, 0.25, 0.08333, 0.3333, 0.08333, 0.3333, 0.1667, 0.25, 0.1667, 0.25, 0.1667, 0.3333, 0.1667, 0.3333, 0.25, 0.25, 0.25, 0.25, 0.25, 0.3333, 0.25, 0.3333, 0.3333, 0.25, 0.3333, 0.25, 0.3333, 0.3333, 0.3333, 0.3333, 0.4167, 0.25, 0.4167, 0.25, 0.4167, 0.3333, 0.4167, 0.3333, 0.5, 0.25, 0.5, 0.3333, 0.5, 0.4167, 0.5, 0.4167, 0.5833, 0.3333, 0.5833, 0.3333, 0.5833, 0.4167, 0.5833, 0.4167, 0.6667, 0.3333, 0.6667, 0.3333, 0.6667, 0.4167, 0.6667, 0.4167, 0.75, 0.3333, 0.75, 0.3333, 0.75, 0.4167, 0.75, 0.4167, 0.8333, 0.3333, 0.8333, 0.3333, 0.8333, 0.4167, 0.8333, 0.4167, 0.9167, 0.3333, 0.9167, 0.3333, 0.9167, 0.4167, 0.9167, 0.4167, 1.0, 0.3333, 1.0, 0.3333, 2.22e-16, 0.4167, 2.22e-16, 0.4167, 0.08333, 0.3333, 0.08333, 0.3333, 0.08333, 0.4167, 0.08333, 0.4167, 0.1667, 0.3333, 0.1667, 0.3333, 0.1667, 0.4167, 0.1667, 0.4167, 0.25, 0.3333, 0.25, 0.3333, 0.25, 0.4167, 0.25, 0.4167, 0.3333, 0.3333, 0.3333, 0.3333, 0.3333, 0.4167, 0.3333, 0.4167, 0.4167, 0.3333, 0.4167, 0.3333, 0.4167, 0.4167, 0.4167, 0.4167, 0.5, 0.3333, 0.5, 0.4167, 0.5, 0.5, 0.5, 0.5, 0.5833, 0.4167, 0.5833, 0.4167, 0.5833, 0.5, 0.5833, 0.5, 0.6667, 0.4167, 0.6667, 0.4167, 0.6667, 0.5, 0.6667, 0.5, 0.75, 0.4167, 0.75, 0.4167, 0.75, 0.5, 0.75, 0.5, 0.8333, 0.4167, 0.8333, 0.4167, 0.8333, 0.5, 0.8333, 0.5, 0.9167, 0.4167, 0.9167, 0.4167, 0.9167, 0.5, 0.9167, 0.5, 1.0, 0.4167, 1.0, 0.4167, 2.22e-16, 0.5, 2.22e-16, 0.5, 0.08333, 0.4167, 0.08333, 0.4167, 0.08333, 0.5, 0.08333, 0.5, 0.1667, 0.4167, 0.1667, 0.4167, 0.1667, 0.5, 0.1667, 0.5, 0.25, 0.4167, 0.25, 0.4167, 0.25, 0.5, 0.25, 0.5, 0.3333, 0.4167, 0.3333, 0.4167, 0.3333, 0.5, 0.3333, 0.5, 0.4167, 0.4167, 0.4167, 0.4167, 0.4167, 0.5, 0.4167, 0.5, 0.5, 0.4167, 0.5])
me_torus.materials.append(mat_material_002)
me_torus.update()

# ---- objects
ob_light = bpy.data.objects.new('Light', light_light)
ob_camera = bpy.data.objects.new('Camera', cam_camera)
ob_cylinder = bpy.data.objects.new('Cylinder', me_cylinder)
ob_sack = bpy.data.objects.new('Sack', me_cylinder_001)
ob_torus = bpy.data.objects.new('Torus', me_torus)

# ---- transforms, parenting, visibility, modifiers, constraints
ob_light.location = (5.208, 0.06388, 4.704)
ob_light.rotation_euler = (5.273, -0.1839, -1.856)
ob_light.lock_rotations_4d = False
ob_light.empty_display_type = 'ARROWS'
ob_light.color = (0.0, 0.0, 0.0, 0.0)
ob_light.lineart.crease_threshold = 0.0
ob_camera.location = (7.359, -6.926, 4.958)
ob_camera.rotation_euler = (1.109, 0.0, 0.8149)
ob_camera.lock_rotations_4d = False
ob_camera.empty_display_type = 'ARROWS'
ob_camera.color = (0.0, 0.0, 0.0, 0.0)
ob_camera.display_type = 'WIRE'
ob_camera.lineart.crease_threshold = 0.0
ob_cylinder.location = (-1.041, 13.5, 0.9146)
ob_sack.location = (-1.115, 0.6567, 1.219)
ob_sack.rotation_euler = (-7.659, -1.938, -2.056)
ob_sack.scale = (1.217, 1.308, 2.116)
_m = ob_sack.modifiers.new('Solidify', 'SOLIDIFY')
_m.thickness = 0.1
_m = ob_sack.modifiers.new('Decimate', 'DECIMATE')
_m.ratio = 0.3
ob_torus.location = (0.004088, 0.3369, 1.146)
ob_torus.rotation_euler = (-7.641, -2.055, -2.006)
ob_torus.scale = (0.9658, 0.892, 0.9921)

# ---- collection membership
col_collection.objects.link(ob_light)
col_collection.objects.link(ob_camera)
col_collection.objects.link(ob_cylinder)
col_collection.objects.link(ob_sack)
col_collection.objects.link(ob_torus)

# ---- scene / render settings (as saved in the file)
scene.camera = ob_camera
scene.frame_start = 1; scene.frame_end = 250; scene.frame_set(0)
scene.render.engine = 'BLENDER_EEVEE_NEXT'
scene.cycles.sampling_pattern = 'TABULATED_SOBOL'
scene.cycles.use_light_tree = False
scene.view_settings.view_transform = 'Filmic'
bpy.context.view_layer.update()
